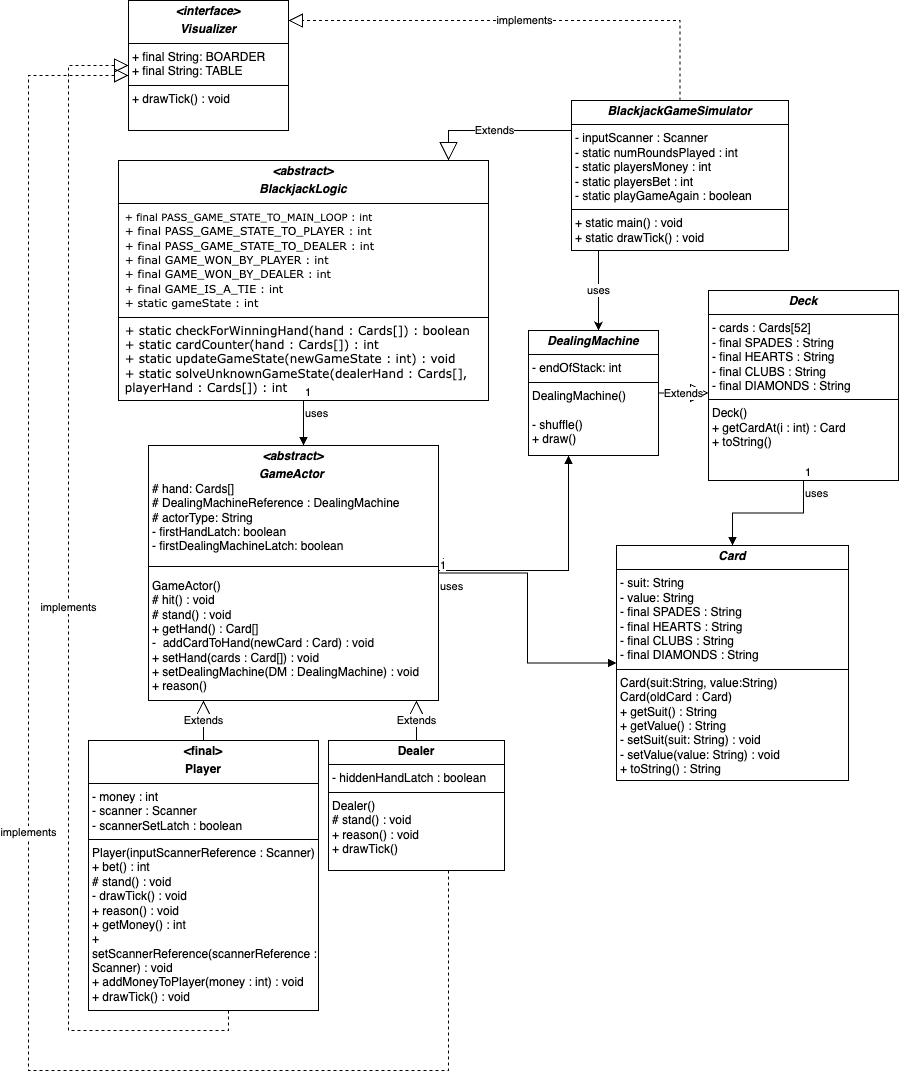

The diagram above was exported from draw.io. Its source (the exported page's mxGraphModel, read from the mxfile embedded in the PNG):
<mxGraphModel dx="1792" dy="1067" grid="1" gridSize="10" guides="1" tooltips="1" connect="1" arrows="1" fold="1" page="1" pageScale="1" pageWidth="827" pageHeight="1169" math="0" shadow="0">
  <root>
    <mxCell id="WIyWlLk6GJQsqaUBKTNV-0" />
    <mxCell id="WIyWlLk6GJQsqaUBKTNV-1" parent="WIyWlLk6GJQsqaUBKTNV-0" />
    <mxCell id="gkwdkAcCsXJeSKGyarVv-0" value="&lt;p style=&quot;margin:0px;margin-top:4px;text-align:center;&quot;&gt;&lt;b&gt;&amp;lt;final&amp;gt;&lt;/b&gt;&lt;/p&gt;&lt;p style=&quot;margin:0px;margin-top:4px;text-align:center;&quot;&gt;&lt;b&gt;Player&lt;/b&gt;&lt;/p&gt;&lt;hr size=&quot;1&quot; style=&quot;border-style:solid;&quot;&gt;&lt;p style=&quot;margin:0px;margin-left:4px;&quot;&gt;- money : int&lt;/p&gt;&lt;p style=&quot;margin:0px;margin-left:4px;&quot;&gt;- scanner : Scanner&lt;/p&gt;&lt;p style=&quot;margin:0px;margin-left:4px;&quot;&gt;- scannerSetLatch : boolean&lt;/p&gt;&lt;hr size=&quot;1&quot; style=&quot;border-style:solid;&quot;&gt;&lt;p style=&quot;margin:0px;margin-left:4px;&quot;&gt;Player(&lt;span style=&quot;background-color: initial;&quot;&gt;inputScannerReference :&amp;nbsp;&lt;/span&gt;&lt;span style=&quot;background-color: initial;&quot;&gt;Scanner)&lt;/span&gt;&lt;/p&gt;&lt;p style=&quot;margin:0px;margin-left:4px;&quot;&gt;+ bet() : int&lt;/p&gt;&lt;p style=&quot;margin:0px;margin-left:4px;&quot;&gt;# stand() : void&lt;/p&gt;&lt;p style=&quot;margin:0px;margin-left:4px;&quot;&gt;- drawTick() : void&lt;/p&gt;&lt;p style=&quot;margin:0px;margin-left:4px;&quot;&gt;+ reason() : void&lt;/p&gt;&lt;p style=&quot;margin:0px;margin-left:4px;&quot;&gt;+ getMoney() : int&lt;/p&gt;&lt;p style=&quot;margin:0px;margin-left:4px;&quot;&gt;+ setScannerReference(scannerReference : Scanner) : void&lt;/p&gt;&lt;p style=&quot;margin:0px;margin-left:4px;&quot;&gt;+ addMoneyToPlayer(money : int) : void&lt;/p&gt;&lt;p style=&quot;margin:0px;margin-left:4px;&quot;&gt;+ drawTick() : void&lt;/p&gt;" style="verticalAlign=top;align=left;overflow=fill;html=1;whiteSpace=wrap;" vertex="1" parent="WIyWlLk6GJQsqaUBKTNV-1">
      <mxGeometry x="-10" y="810" width="230" height="270" as="geometry" />
    </mxCell>
    <mxCell id="gkwdkAcCsXJeSKGyarVv-1" value="&lt;p style=&quot;margin:0px;margin-top:4px;text-align:center;&quot;&gt;&lt;b&gt;Dealer&lt;/b&gt;&lt;/p&gt;&lt;hr size=&quot;1&quot; style=&quot;border-style:solid;&quot;&gt;&lt;p style=&quot;margin:0px;margin-left:4px;&quot;&gt;- hiddenHandLatch : boolean&lt;/p&gt;&lt;hr size=&quot;1&quot; style=&quot;border-style:solid;&quot;&gt;&lt;p style=&quot;margin:0px;margin-left:4px;&quot;&gt;Dealer()&lt;/p&gt;&lt;p style=&quot;margin:0px;margin-left:4px;&quot;&gt;# stand() : void&lt;/p&gt;&lt;p style=&quot;margin:0px;margin-left:4px;&quot;&gt;+ reason() : void&lt;/p&gt;&lt;p style=&quot;margin:0px;margin-left:4px;&quot;&gt;+ drawTick()&lt;/p&gt;" style="verticalAlign=top;align=left;overflow=fill;html=1;whiteSpace=wrap;" vertex="1" parent="WIyWlLk6GJQsqaUBKTNV-1">
      <mxGeometry x="230" y="810" width="176" height="130" as="geometry" />
    </mxCell>
    <mxCell id="gkwdkAcCsXJeSKGyarVv-2" value="&lt;p style=&quot;margin:0px;margin-top:4px;text-align:center;&quot;&gt;&lt;b&gt;&lt;i&gt;&amp;lt;abstract&amp;gt;&lt;/i&gt;&lt;/b&gt;&lt;/p&gt;&lt;p style=&quot;margin:0px;margin-top:4px;text-align:center;&quot;&gt;&lt;b&gt;&lt;i&gt;GameActor&lt;/i&gt;&amp;nbsp;&lt;/b&gt;&lt;/p&gt;&lt;p style=&quot;margin:0px;margin-left:4px;&quot;&gt;# hand: Cards[]&lt;/p&gt;&lt;p style=&quot;margin:0px;margin-left:4px;&quot;&gt;# DealingMachineReference : DealingMachine&lt;/p&gt;&lt;p style=&quot;margin:0px;margin-left:4px;&quot;&gt;# actorType: String&lt;/p&gt;&lt;p style=&quot;margin:0px;margin-left:4px;&quot;&gt;- firstHandLatch: boolean&lt;/p&gt;&lt;p style=&quot;margin:0px;margin-left:4px;&quot;&gt;- firstDealingMachineLatch: boolean&lt;/p&gt;&lt;p&gt;&lt;/p&gt;&lt;hr size=&quot;1&quot; style=&quot;border-style:solid;&quot;&gt;&lt;p&gt;&lt;/p&gt;&lt;p style=&quot;margin:0px;margin-left:4px;&quot;&gt;GameActor()&lt;/p&gt;&lt;p style=&quot;margin:0px;margin-left:4px;&quot;&gt;# hit() : void&lt;/p&gt;&lt;p style=&quot;margin:0px;margin-left:4px;&quot;&gt;# stand() : void&lt;/p&gt;&lt;p style=&quot;margin:0px;margin-left:4px;&quot;&gt;+ getHand() : Card[]&lt;/p&gt;&lt;p style=&quot;margin:0px;margin-left:4px;&quot;&gt;-&amp;nbsp; addCardToHand(&lt;span style=&quot;background-color: initial;&quot;&gt;newCard :&amp;nbsp;&lt;/span&gt;&lt;span style=&quot;background-color: initial;&quot;&gt;Card) : void&lt;/span&gt;&lt;/p&gt;&lt;p style=&quot;margin:0px;margin-left:4px;&quot;&gt;+ setHand(cards :&amp;nbsp;&lt;span style=&quot;background-color: initial;&quot;&gt;Card[]&lt;/span&gt;&lt;span style=&quot;background-color: initial;&quot;&gt;) : void&lt;/span&gt;&lt;/p&gt;&lt;p style=&quot;margin:0px;margin-left:4px;&quot;&gt;+ setDealingMachine(DM : DealingMachine) : void&lt;/p&gt;&lt;p style=&quot;margin:0px;margin-left:4px;&quot;&gt;+ reason()&lt;/p&gt;" style="verticalAlign=top;align=left;overflow=fill;html=1;whiteSpace=wrap;" vertex="1" parent="WIyWlLk6GJQsqaUBKTNV-1">
      <mxGeometry x="50" y="515" width="290" height="255" as="geometry" />
    </mxCell>
    <mxCell id="gkwdkAcCsXJeSKGyarVv-5" value="&lt;p style=&quot;margin:0px;margin-top:4px;text-align:center;&quot;&gt;&lt;b&gt;&lt;i&gt;Card&lt;/i&gt;&lt;/b&gt;&lt;/p&gt;&lt;hr size=&quot;1&quot; style=&quot;border-style:solid;&quot;&gt;&lt;p style=&quot;margin:0px;margin-left:4px;&quot;&gt;- suit: String&lt;/p&gt;&lt;p style=&quot;margin:0px;margin-left:4px;&quot;&gt;- value: String&lt;/p&gt;&lt;p style=&quot;margin:0px;margin-left:4px;&quot;&gt;- final SPADES : String&lt;/p&gt;&lt;p style=&quot;margin:0px;margin-left:4px;&quot;&gt;- final HEARTS : String&lt;/p&gt;&lt;p style=&quot;margin:0px;margin-left:4px;&quot;&gt;- final CLUBS : String&lt;/p&gt;&lt;p style=&quot;margin:0px;margin-left:4px;&quot;&gt;- final DIAMONDS : String&lt;/p&gt;&lt;hr size=&quot;1&quot; style=&quot;border-style:solid;&quot;&gt;&lt;p style=&quot;margin:0px;margin-left:4px;&quot;&gt;Card(suit:String, value:String)&lt;/p&gt;&lt;p style=&quot;margin:0px;margin-left:4px;&quot;&gt;Card(oldCard : Card)&lt;/p&gt;&lt;p style=&quot;margin:0px;margin-left:4px;&quot;&gt;+ getSuit() : String&lt;/p&gt;&lt;p style=&quot;margin:0px;margin-left:4px;&quot;&gt;+ getValue() : String&lt;/p&gt;&lt;p style=&quot;margin:0px;margin-left:4px;&quot;&gt;- setSuit(suit: String) : void&lt;/p&gt;&lt;p style=&quot;margin:0px;margin-left:4px;&quot;&gt;- setValue(value: String) : void&lt;/p&gt;&lt;p style=&quot;margin:0px;margin-left:4px;&quot;&gt;+ toString() : String&lt;/p&gt;" style="verticalAlign=top;align=left;overflow=fill;html=1;whiteSpace=wrap;" vertex="1" parent="WIyWlLk6GJQsqaUBKTNV-1">
      <mxGeometry x="518" y="615" width="232" height="235" as="geometry" />
    </mxCell>
    <mxCell id="gkwdkAcCsXJeSKGyarVv-6" value="&lt;p style=&quot;margin:0px;margin-top:4px;text-align:center;&quot;&gt;&lt;b&gt;&lt;i&gt;&amp;lt;interface&amp;gt;&lt;/i&gt;&lt;/b&gt;&lt;/p&gt;&lt;p style=&quot;margin:0px;margin-top:4px;text-align:center;&quot;&gt;&lt;b&gt;&lt;i&gt;Visualizer&lt;/i&gt;&lt;/b&gt;&lt;/p&gt;&lt;hr size=&quot;1&quot; style=&quot;border-style:solid;&quot;&gt;&lt;p style=&quot;margin:0px;margin-left:4px;&quot;&gt;+ final String: BOARDER&lt;/p&gt;&lt;p style=&quot;margin:0px;margin-left:4px;&quot;&gt;+ final String: TABLE&lt;/p&gt;&lt;hr size=&quot;1&quot; style=&quot;border-style:solid;&quot;&gt;&lt;p style=&quot;margin:0px;margin-left:4px;&quot;&gt;&lt;span style=&quot;background-color: initial;&quot;&gt;+ drawTick() : void&lt;/span&gt;&lt;br&gt;&lt;/p&gt;" style="verticalAlign=top;align=left;overflow=fill;html=1;whiteSpace=wrap;" vertex="1" parent="WIyWlLk6GJQsqaUBKTNV-1">
      <mxGeometry x="30" y="70" width="160" height="130" as="geometry" />
    </mxCell>
    <mxCell id="gkwdkAcCsXJeSKGyarVv-7" value="&lt;p style=&quot;margin:0px;margin-top:4px;text-align:center;&quot;&gt;&lt;b&gt;&lt;i&gt;Deck&lt;/i&gt;&lt;/b&gt;&lt;/p&gt;&lt;hr size=&quot;1&quot; style=&quot;border-style:solid;&quot;&gt;&lt;p style=&quot;margin:0px;margin-left:4px;&quot;&gt;- cards : Cards[52]&lt;/p&gt;&lt;p style=&quot;margin: 0px 0px 0px 4px;&quot;&gt;- final SPADES : String&lt;/p&gt;&lt;p style=&quot;margin: 0px 0px 0px 4px;&quot;&gt;- final HEARTS : String&lt;/p&gt;&lt;p style=&quot;margin: 0px 0px 0px 4px;&quot;&gt;- final CLUBS : String&lt;/p&gt;&lt;p style=&quot;margin: 0px 0px 0px 4px;&quot;&gt;- final DIAMONDS : String&lt;/p&gt;&lt;hr size=&quot;1&quot; style=&quot;border-style:solid;&quot;&gt;&lt;p style=&quot;margin:0px;margin-left:4px;&quot;&gt;Deck()&lt;/p&gt;&lt;p style=&quot;margin:0px;margin-left:4px;&quot;&gt;+ getCardAt(i : int) : Card&lt;/p&gt;&lt;p style=&quot;margin:0px;margin-left:4px;&quot;&gt;+ toString()&lt;/p&gt;" style="verticalAlign=top;align=left;overflow=fill;html=1;whiteSpace=wrap;" vertex="1" parent="WIyWlLk6GJQsqaUBKTNV-1">
      <mxGeometry x="610" y="360" width="190" height="190" as="geometry" />
    </mxCell>
    <mxCell id="gkwdkAcCsXJeSKGyarVv-13" value="uses" style="endArrow=block;endFill=1;html=1;edgeStyle=orthogonalEdgeStyle;align=left;verticalAlign=top;rounded=0;" edge="1" parent="WIyWlLk6GJQsqaUBKTNV-1" source="gkwdkAcCsXJeSKGyarVv-7" target="gkwdkAcCsXJeSKGyarVv-5">
      <mxGeometry x="-1" relative="1" as="geometry">
        <mxPoint x="418" y="795" as="sourcePoint" />
        <mxPoint x="578" y="795" as="targetPoint" />
      </mxGeometry>
    </mxCell>
    <mxCell id="gkwdkAcCsXJeSKGyarVv-14" value="1" style="edgeLabel;resizable=0;html=1;align=left;verticalAlign=bottom;" connectable="0" vertex="1" parent="gkwdkAcCsXJeSKGyarVv-13">
      <mxGeometry x="-1" relative="1" as="geometry" />
    </mxCell>
    <mxCell id="gkwdkAcCsXJeSKGyarVv-19" value="&lt;p style=&quot;margin:0px;margin-top:4px;text-align:center;&quot;&gt;&lt;b style=&quot;background-color: initial;&quot;&gt;&lt;i&gt;DealingMachine&lt;/i&gt;&lt;/b&gt;&lt;br&gt;&lt;/p&gt;&lt;hr size=&quot;1&quot; style=&quot;border-style:solid;&quot;&gt;&lt;p style=&quot;margin:0px;margin-left:4px;&quot;&gt;- endOfStack: int&lt;/p&gt;&lt;hr size=&quot;1&quot; style=&quot;border-style:solid;&quot;&gt;&lt;p style=&quot;margin: 0px 0px 0px 4px;&quot;&gt;DealingMachine()&lt;/p&gt;&lt;p style=&quot;margin: 0px 0px 0px 4px;&quot;&gt;&lt;br&gt;&lt;/p&gt;&lt;p style=&quot;margin: 0px 0px 0px 4px;&quot;&gt;- shuffle()&lt;/p&gt;&lt;p style=&quot;margin: 0px 0px 0px 4px;&quot;&gt;&lt;span style=&quot;background-color: initial;&quot;&gt;+ draw()&lt;/span&gt;&lt;/p&gt;&lt;p style=&quot;margin:0px;margin-left:4px;&quot;&gt;&lt;br&gt;&lt;/p&gt;" style="verticalAlign=top;align=left;overflow=fill;html=1;whiteSpace=wrap;" vertex="1" parent="WIyWlLk6GJQsqaUBKTNV-1">
      <mxGeometry x="430" y="400" width="130" height="125" as="geometry" />
    </mxCell>
    <mxCell id="gkwdkAcCsXJeSKGyarVv-24" value="Extends" style="endArrow=block;endSize=16;endFill=0;html=1;rounded=0;edgeStyle=elbowEdgeStyle;" edge="1" parent="WIyWlLk6GJQsqaUBKTNV-1" source="gkwdkAcCsXJeSKGyarVv-0" target="gkwdkAcCsXJeSKGyarVv-2">
      <mxGeometry width="160" relative="1" as="geometry">
        <mxPoint x="458" y="955" as="sourcePoint" />
        <mxPoint x="618" y="955" as="targetPoint" />
        <Array as="points">
          <mxPoint x="180" y="890" />
        </Array>
      </mxGeometry>
    </mxCell>
    <mxCell id="gkwdkAcCsXJeSKGyarVv-26" value="implements" style="endArrow=block;dashed=1;endFill=0;endSize=12;html=1;rounded=0;edgeStyle=orthogonalEdgeStyle;" edge="1" parent="WIyWlLk6GJQsqaUBKTNV-1" source="gkwdkAcCsXJeSKGyarVv-0" target="gkwdkAcCsXJeSKGyarVv-6">
      <mxGeometry width="160" relative="1" as="geometry">
        <mxPoint x="159" y="855" as="sourcePoint" />
        <mxPoint x="248" y="985" as="targetPoint" />
        <Array as="points">
          <mxPoint x="130" y="1100" />
          <mxPoint x="-30" y="1100" />
          <mxPoint x="-30" y="135" />
        </Array>
      </mxGeometry>
    </mxCell>
    <mxCell id="gkwdkAcCsXJeSKGyarVv-43" value="uses" style="edgeStyle=orthogonalEdgeStyle;rounded=0;orthogonalLoop=1;jettySize=auto;html=1;" edge="1" parent="WIyWlLk6GJQsqaUBKTNV-1" source="gkwdkAcCsXJeSKGyarVv-29" target="gkwdkAcCsXJeSKGyarVv-19">
      <mxGeometry relative="1" as="geometry">
        <Array as="points">
          <mxPoint x="500" y="360" />
          <mxPoint x="500" y="360" />
        </Array>
      </mxGeometry>
    </mxCell>
    <mxCell id="gkwdkAcCsXJeSKGyarVv-29" value="&lt;p style=&quot;margin:0px;margin-top:4px;text-align:center;&quot;&gt;&lt;b style=&quot;background-color: initial;&quot;&gt;&lt;i&gt;BlackjackGameSimulator&lt;/i&gt;&lt;/b&gt;&lt;br&gt;&lt;/p&gt;&lt;hr size=&quot;1&quot; style=&quot;border-style:solid;&quot;&gt;&lt;p style=&quot;margin:0px;margin-left:4px;&quot;&gt;- inputScanner : Scanner&lt;/p&gt;&lt;p style=&quot;margin:0px;margin-left:4px;&quot;&gt;- static numRoundsPlayed : int&lt;/p&gt;&lt;p style=&quot;margin:0px;margin-left:4px;&quot;&gt;- static playersMoney : int&lt;/p&gt;&lt;p style=&quot;margin:0px;margin-left:4px;&quot;&gt;- static playersBet : int&lt;/p&gt;&lt;p style=&quot;margin:0px;margin-left:4px;&quot;&gt;- static playGameAgain : boolean&lt;/p&gt;&lt;hr size=&quot;1&quot; style=&quot;border-style:solid;&quot;&gt;&lt;p style=&quot;margin:0px;margin-left:4px;&quot;&gt;+ static main() : void&lt;/p&gt;&lt;p style=&quot;margin:0px;margin-left:4px;&quot;&gt;+ static drawTick() : void&lt;/p&gt;" style="verticalAlign=top;align=left;overflow=fill;html=1;whiteSpace=wrap;" vertex="1" parent="WIyWlLk6GJQsqaUBKTNV-1">
      <mxGeometry x="473" y="170" width="217" height="150" as="geometry" />
    </mxCell>
    <mxCell id="gkwdkAcCsXJeSKGyarVv-30" value="&lt;p style=&quot;margin:0px;margin-top:4px;text-align:center;&quot;&gt;&lt;b&gt;&lt;i&gt;&amp;lt;abstract&amp;gt;&lt;/i&gt;&lt;/b&gt;&lt;/p&gt;&lt;p style=&quot;margin:0px;margin-top:4px;text-align:center;&quot;&gt;&lt;b style=&quot;background-color: initial;&quot;&gt;&lt;i&gt;BlackjackLogic&lt;/i&gt;&lt;/b&gt;&lt;br&gt;&lt;/p&gt;&lt;hr size=&quot;1&quot; style=&quot;border-style:solid;&quot;&gt;&lt;p style=&quot;margin: 0in 0in 0in 5pt; font-family: Verdana, sans-serif;&quot; class=&quot;MsoBodyText&quot;&gt;&lt;font style=&quot;font-size: 10px;&quot;&gt;+ final PASS_GAME_STATE_TO_MAIN_LOOP : int&lt;/font&gt;&lt;/p&gt;&lt;p style=&quot;margin: 0in 0in 0in 5pt; font-family: Verdana, sans-serif;&quot; class=&quot;MsoBodyText&quot;&gt;&lt;font style=&quot;font-size: 11px;&quot;&gt;+ final PASS_GAME_STATE_TO_PLAYER : int&lt;/font&gt;&lt;/p&gt;&lt;p style=&quot;margin: 0in 0in 0in 5pt; font-family: Verdana, sans-serif;&quot; class=&quot;MsoBodyText&quot;&gt;&lt;font style=&quot;font-size: 11px;&quot;&gt;+ final PASS_GAME_STATE_TO_DEALER&lt;/font&gt;&lt;span style=&quot;font-size: 11px; background-color: initial;&quot;&gt;&amp;nbsp;&lt;/span&gt;&lt;span style=&quot;font-size: 11px; background-color: initial;&quot;&gt;: int&lt;/span&gt;&lt;/p&gt;&lt;p style=&quot;margin: 0in 0in 0in 5pt; font-family: Verdana, sans-serif;&quot; class=&quot;MsoBodyText&quot;&gt;&lt;font style=&quot;font-size: 11px;&quot;&gt;+ final GAME_WON_BY_PLAYER&lt;/font&gt;&lt;span style=&quot;font-size: 11px; background-color: initial;&quot;&gt;&amp;nbsp;&lt;/span&gt;&lt;span style=&quot;font-size: 11px; background-color: initial;&quot;&gt;: int&lt;/span&gt;&lt;/p&gt;&lt;p style=&quot;margin: 0in 0in 0in 5pt; font-family: Verdana, sans-serif;&quot; class=&quot;MsoBodyText&quot;&gt;&lt;font style=&quot;font-size: 11px;&quot;&gt;+ final GAME_WON_BY_DEALER&amp;nbsp;&lt;/font&gt;&lt;span style=&quot;background-color: initial; font-size: 11px;&quot;&gt;: int&lt;/span&gt;&lt;/p&gt;&lt;p style=&quot;margin: 0in 0in 0in 5pt; font-family: Verdana, sans-serif;&quot; class=&quot;MsoBodyText&quot;&gt;&lt;font style=&quot;font-size: 11px;&quot;&gt;+ final GAME_IS_A_TIE&lt;/font&gt;&lt;span style=&quot;background-color: initial; font-size: 11px;&quot;&gt;&amp;nbsp;&lt;/span&gt;&lt;span style=&quot;background-color: initial; font-size: 11px;&quot;&gt;: int&lt;/span&gt;&lt;span style=&quot;background-color: initial; font-size: 11px;&quot;&gt;&lt;br&gt;&lt;/span&gt;&lt;/p&gt;&lt;p style=&quot;margin: 0in 0in 0in 5pt; font-family: Verdana, sans-serif;&quot; class=&quot;MsoBodyText&quot;&gt;&lt;font style=&quot;font-size: 11px;&quot;&gt;+ static gameState&lt;/font&gt;&lt;span style=&quot;font-size: 11px; background-color: initial;&quot;&gt;&amp;nbsp;&lt;/span&gt;&lt;span style=&quot;font-size: 11px; background-color: initial;&quot;&gt;: int&lt;/span&gt;&lt;/p&gt;&lt;hr size=&quot;1&quot; style=&quot;border-style:solid;&quot;&gt;&lt;p style=&quot;margin: 0in 0in 0in 5pt; font-family: Verdana, sans-serif;&quot; class=&quot;MsoBodyText&quot;&gt;+ static checkForWinningHand(hand : Cards[]) : boolean&lt;/p&gt;&lt;p style=&quot;margin: 0in 0in 0in 5pt; font-family: Verdana, sans-serif;&quot; class=&quot;MsoBodyText&quot;&gt;+ static cardCounter(hand : Cards[]) : int&lt;/p&gt;&lt;p style=&quot;margin: 0in 0in 0in 5pt; font-family: Verdana, sans-serif;&quot; class=&quot;MsoBodyText&quot;&gt;+ static updateGameState(newGameState : int) : void&lt;/p&gt;&lt;p style=&quot;margin: 0in 0in 0in 5pt; font-family: Verdana, sans-serif;&quot; class=&quot;MsoBodyText&quot;&gt;+ static solveUnknownGameState(dealerHand : Cards[], playerHand : Cards[]) : int&lt;/p&gt;&lt;p style=&quot;margin:0px;margin-left:4px;&quot;&gt;&lt;br&gt;&lt;/p&gt;" style="verticalAlign=top;align=left;overflow=fill;html=1;whiteSpace=wrap;" vertex="1" parent="WIyWlLk6GJQsqaUBKTNV-1">
      <mxGeometry x="20" y="230" width="370" height="240" as="geometry" />
    </mxCell>
    <mxCell id="gkwdkAcCsXJeSKGyarVv-31" value="Extends" style="endArrow=block;endSize=16;endFill=0;html=1;rounded=0;edgeStyle=elbowEdgeStyle;" edge="1" parent="WIyWlLk6GJQsqaUBKTNV-1" source="gkwdkAcCsXJeSKGyarVv-1" target="gkwdkAcCsXJeSKGyarVv-2">
      <mxGeometry width="160" relative="1" as="geometry">
        <mxPoint x="358" y="920" as="sourcePoint" />
        <mxPoint x="242" y="633" as="targetPoint" />
        <Array as="points">
          <mxPoint x="280" y="880" />
          <mxPoint x="330" y="860" />
        </Array>
      </mxGeometry>
    </mxCell>
    <mxCell id="gkwdkAcCsXJeSKGyarVv-32" value="Extends" style="endArrow=block;endSize=16;endFill=0;html=1;rounded=0;edgeStyle=elbowEdgeStyle;" edge="1" parent="WIyWlLk6GJQsqaUBKTNV-1" source="gkwdkAcCsXJeSKGyarVv-29" target="gkwdkAcCsXJeSKGyarVv-30">
      <mxGeometry width="160" relative="1" as="geometry">
        <mxPoint x="336" y="527" as="sourcePoint" />
        <mxPoint x="220" y="240" as="targetPoint" />
        <Array as="points">
          <mxPoint x="350" y="200" />
          <mxPoint x="300" y="90" />
        </Array>
      </mxGeometry>
    </mxCell>
    <mxCell id="gkwdkAcCsXJeSKGyarVv-37" value="uses" style="endArrow=block;endFill=1;html=1;edgeStyle=orthogonalEdgeStyle;align=left;verticalAlign=top;rounded=0;" edge="1" parent="WIyWlLk6GJQsqaUBKTNV-1" source="gkwdkAcCsXJeSKGyarVv-30" target="gkwdkAcCsXJeSKGyarVv-2">
      <mxGeometry x="-1" relative="1" as="geometry">
        <mxPoint x="40" y="345" as="sourcePoint" />
        <mxPoint x="318" y="450" as="targetPoint" />
        <Array as="points">
          <mxPoint x="70" y="450" />
          <mxPoint x="100" y="450" />
        </Array>
      </mxGeometry>
    </mxCell>
    <mxCell id="gkwdkAcCsXJeSKGyarVv-38" value="1" style="edgeLabel;resizable=0;html=1;align=left;verticalAlign=bottom;" connectable="0" vertex="1" parent="gkwdkAcCsXJeSKGyarVv-37">
      <mxGeometry x="-1" relative="1" as="geometry" />
    </mxCell>
    <mxCell id="gkwdkAcCsXJeSKGyarVv-55" value="implements" style="endArrow=block;dashed=1;endFill=0;endSize=12;html=1;rounded=0;edgeStyle=orthogonalEdgeStyle;" edge="1" parent="WIyWlLk6GJQsqaUBKTNV-1" source="gkwdkAcCsXJeSKGyarVv-1" target="gkwdkAcCsXJeSKGyarVv-6">
      <mxGeometry width="160" relative="1" as="geometry">
        <mxPoint x="138" y="1020" as="sourcePoint" />
        <mxPoint x="40" y="145" as="targetPoint" />
        <Array as="points">
          <mxPoint x="350" y="1140" />
          <mxPoint x="-70" y="1140" />
          <mxPoint x="-70" y="145" />
        </Array>
      </mxGeometry>
    </mxCell>
    <mxCell id="gkwdkAcCsXJeSKGyarVv-56" value="implements" style="endArrow=block;dashed=1;endFill=0;endSize=12;html=1;rounded=0;edgeStyle=orthogonalEdgeStyle;" edge="1" parent="WIyWlLk6GJQsqaUBKTNV-1" source="gkwdkAcCsXJeSKGyarVv-29" target="gkwdkAcCsXJeSKGyarVv-6">
      <mxGeometry width="160" relative="1" as="geometry">
        <mxPoint x="138" y="1020" as="sourcePoint" />
        <mxPoint x="40" y="145" as="targetPoint" />
        <Array as="points">
          <mxPoint x="330" y="90" />
          <mxPoint x="330" y="90" />
        </Array>
      </mxGeometry>
    </mxCell>
    <mxCell id="gkwdkAcCsXJeSKGyarVv-57" value="uses" style="endArrow=block;endFill=1;html=1;edgeStyle=orthogonalEdgeStyle;align=left;verticalAlign=top;rounded=0;" edge="1" parent="WIyWlLk6GJQsqaUBKTNV-1" source="gkwdkAcCsXJeSKGyarVv-2" target="gkwdkAcCsXJeSKGyarVv-19">
      <mxGeometry x="-1" relative="1" as="geometry">
        <mxPoint x="311" y="796" as="sourcePoint" />
        <mxPoint x="528" y="780" as="targetPoint" />
        <Array as="points">
          <mxPoint x="470" y="640" />
        </Array>
      </mxGeometry>
    </mxCell>
    <mxCell id="gkwdkAcCsXJeSKGyarVv-58" value="1" style="edgeLabel;resizable=0;html=1;align=left;verticalAlign=bottom;" connectable="0" vertex="1" parent="gkwdkAcCsXJeSKGyarVv-57">
      <mxGeometry x="-1" relative="1" as="geometry" />
    </mxCell>
    <mxCell id="gkwdkAcCsXJeSKGyarVv-59" value="uses" style="endArrow=block;endFill=1;html=1;edgeStyle=orthogonalEdgeStyle;align=left;verticalAlign=top;rounded=0;" edge="1" parent="WIyWlLk6GJQsqaUBKTNV-1" source="gkwdkAcCsXJeSKGyarVv-2" target="gkwdkAcCsXJeSKGyarVv-5">
      <mxGeometry x="-1" relative="1" as="geometry">
        <mxPoint x="329.92" y="784.92" as="sourcePoint" />
        <mxPoint x="477.92" y="734.92" as="targetPoint" />
        <Array as="points" />
      </mxGeometry>
    </mxCell>
    <mxCell id="gkwdkAcCsXJeSKGyarVv-60" value="1" style="edgeLabel;resizable=0;html=1;align=left;verticalAlign=bottom;" connectable="0" vertex="1" parent="gkwdkAcCsXJeSKGyarVv-59">
      <mxGeometry x="-1" relative="1" as="geometry" />
    </mxCell>
    <mxCell id="gkwdkAcCsXJeSKGyarVv-61" value="Extends" style="endArrow=block;endSize=16;endFill=0;html=1;rounded=0;edgeStyle=elbowEdgeStyle;" edge="1" parent="WIyWlLk6GJQsqaUBKTNV-1" source="gkwdkAcCsXJeSKGyarVv-19" target="gkwdkAcCsXJeSKGyarVv-7">
      <mxGeometry width="160" relative="1" as="geometry">
        <mxPoint x="450" y="310" as="sourcePoint" />
        <mxPoint x="380" y="310" as="targetPoint" />
        <Array as="points">
          <mxPoint x="650" y="450" />
          <mxPoint x="310" y="100" />
        </Array>
      </mxGeometry>
    </mxCell>
  </root>
</mxGraphModel>